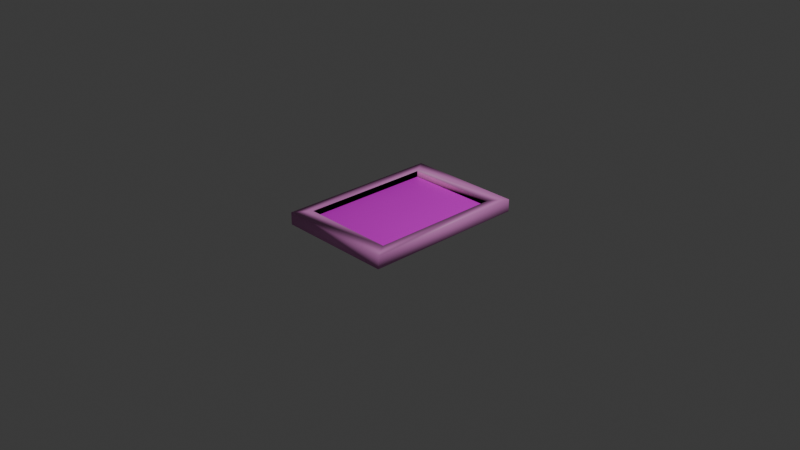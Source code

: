 # Source: taulu_1.blend  (saved by Blender 4.0.36; exported with 4.5.12 LTS)
import bpy
from mathutils import Matrix  # noqa: F401  (used for matrix-valued properties, if any)

bpy.ops.wm.read_factory_settings(use_empty=True)
scene = bpy.context.scene
scene.name = 'Scene'

# ---- collections
col_collection = bpy.data.collections.new('Collection'); scene.collection.children.link(col_collection)

# ---- images (referenced by path relative to the original .blend; pixels are not part of the script)
import os
ASSET_DIR = os.environ.get("B2B_ASSET_DIR", "")  # directory of the original .blend (textures are referenced by path, not embedded)
HERE = os.path.dirname(os.path.abspath(__file__))  # packed textures are extracted next to this script under _unpacked/

def load_image(name, relpath, width, height, colorspace="sRGB"):
    """Load a texture the original file referenced (path relative to the .blend, or extracted next to this script)."""
    p = next((c for c in (os.path.join(HERE, relpath), os.path.join(ASSET_DIR, relpath)) if relpath and os.path.exists(c)), "")
    if p:
        img = bpy.data.images.load(p, check_existing=True)
        img.name = name
    else:  # same state as the original file: an image datablock whose file is absent (Cycles renders it pink)
        img = bpy.data.images.new(name, width, height)
        img.source = "FILE"
        img.filepath = "//" + (relpath or name)
    img.colorspace_settings.name = colorspace
    return img
img_wisdom_png = load_image('wisdom.png', 'wisdom.png', 1024, 1024, 'sRGB')

# ---- materials (node trees are filled in below, after node groups)
mat_material_002 = bpy.data.materials.new('Material.002')
mat_material_002.use_transparent_shadow = False
mat_material_002.preview_render_type = 'FLAT'
mat_material_003 = bpy.data.materials.new('Material.003')
mat_material_003.use_transparent_shadow = False

# ---- material node trees
mat_material_002.use_nodes = True; mat_material_002.node_tree.nodes.clear()
_N = mat_material_002.node_tree.nodes; _L = mat_material_002.node_tree.links
n0 = _N.new('ShaderNodeBsdfPrincipled'); n0.name = 'Principled BSDF'; n0.location = (10, 300)
n0.inputs[3].default_value = 1.45
n1 = _N.new('ShaderNodeOutputMaterial'); n1.name = 'Material Output'; n1.location = (300, 300)
n2 = _N.new('ShaderNodeTexImage'); n2.name = 'Image Texture'; n2.location = (-285, 282)
n2.image = img_wisdom_png
_L.new(n0.outputs[0], n1.inputs[0])
_L.new(n2.outputs[0], n0.inputs[0])
n1.is_active_output = True
mat_material_003.use_nodes = True; mat_material_003.node_tree.nodes.clear()
_N = mat_material_003.node_tree.nodes; _L = mat_material_003.node_tree.links
n0 = _N.new('ShaderNodeBsdfPrincipled'); n0.name = 'Principled BSDF'; n0.location = (10, 300)
n0.inputs[0].default_value = (0.8038, 0.2681, 0.6887, 1.0)
n0.inputs[3].default_value = 1.45
n1 = _N.new('ShaderNodeOutputMaterial'); n1.name = 'Material Output'; n1.location = (300, 300)
_L.new(n0.outputs[0], n1.inputs[0])
n1.is_active_output = True

# ---- world
world_world = bpy.data.worlds.new('World'); scene.world = world_world
world_world.use_nodes = True; world_world.node_tree.nodes.clear()
_N = world_world.node_tree.nodes; _L = world_world.node_tree.links
n0 = _N.new('ShaderNodeOutputWorld'); n0.name = 'World Output'; n0.location = (300, 300)
n1 = _N.new('ShaderNodeBackground'); n1.name = 'Background'; n1.location = (10, 300)
n1.inputs[0].default_value = (0.05088, 0.05088, 0.05088, 1.0)
_L.new(n1.outputs[0], n0.inputs[0])
n0.is_active_output = True
world_world.color = (0.05088, 0.05088, 0.05088)
world_world.use_sun_shadow = False
world_world.sun_shadow_jitter_overblur = 0.0

# ---- cameras
cam_camera = bpy.data.cameras.new('Camera')
cam_camera.clip_end = 100.0
cam_camera.ortho_scale = 7.314

# ---- lights
light_light = bpy.data.lights.new('Light', 'POINT')
light_light.transmission_factor = 0.0
light_light.use_soft_falloff = False
light_light.energy = 1000.0
light_light.shadow_soft_size = 0.1
light_light.shadow_maximum_resolution = 0.006
light_light.use_absolute_resolution = True

# ---- meshes
me_plane_003 = bpy.data.meshes.new('Plane.003')
me_plane_003.from_pydata([(-0.8015, 0.8015, 0.06428), (-0.8015, -0.8015, 0.06428), (0.8015, -0.8015, 0.06428), (0.8015, 0.8015, 0.06428), (0.8015, -0.8015, 0.0), (-0.8015, -0.8015, 0.0), (0.8015, 0.8015, 0.0), (-0.8015, 0.8015, 0.0), (0.8015, 0.8015, 0.1245), (0.8015, -0.8015, 0.1245), (-0.8015, -0.8015, 0.1245), (-0.8015, 0.8015, 0.1245), (1.0, 1.0, 0.0), (1.0, -1.0, 0.0), (-1.0, -1.0, 0.0), (-1.0, 1.0, 0.0), (1.0, 1.0, 0.1245), (1.0, -1.0, 0.1245), (-1.0, -1.0, 0.1245), (-1.0, 1.0, 0.1245), (0.8015, 0.8015, 0.06428), (0.8015, -0.8015, 0.06428), (-0.8015, -0.8015, 0.06428), (-0.8015, 0.8015, 0.06428)], [], [(3, 0, 1, 2), (10, 11, 7, 5), (9, 10, 5, 4), (14, 15, 19, 18), (12, 13, 17, 16), (15, 12, 16, 19), (13, 14, 18, 17), (6, 4, 13, 12), (4, 5, 14, 13), (5, 7, 15, 14), (7, 6, 12, 15), (9, 8, 16, 17), (10, 9, 17, 18), (11, 10, 18, 19), (8, 11, 19, 16), (11, 8, 6, 7), (8, 9, 4, 6), (10, 11, 23, 22), (8, 9, 21, 20), (11, 8, 20, 23), (9, 10, 22, 21)])
me_plane_003.polygons.foreach_set('use_smooth', [True] * 21)
me_plane_003.polygons.foreach_set('material_index', [0, 1, 1, 1, 1, 1, 1, 1, 1, 1, 1, 1, 1, 1, 1, 1, 1, 1, 1, 1, 1])
_uv = me_plane_003.uv_layers.new(name='UVMap')
_uv.uv.foreach_set('vector', [0.002446, 0.9992, 0.9999, 1.001, 0.9999, 8.407e-05, 8.41e-05, 8.407e-05, 0.9008, 0.09924, 0.9008, 0.9008, 0.9008, 0.9008, 0.9008, 0.09924, 0.09924, 0.09924, 0.9008, 0.09924, 0.9008, 0.09924, 0.09924, 0.09924, 1.0, 0.0, 1.0, 1.0, 1.0, 1.0, 1.0, 0.0, 0.0, 1.0, 0.0, 0.0, 0.0, 0.0, 0.0, 1.0, 1.0, 1.0, 0.0, 1.0, 0.0, 1.0, 1.0, 1.0, 0.0, 0.0, 1.0, 0.0, 1.0, 0.0, 0.0, 0.0, 0.09924, 0.9008, 0.09924, 0.09924, 0.0, 0.0, 0.0, 1.0, 0.09924, 0.09924, 0.9008, 0.09924, 1.0, 0.0, 0.0, 0.0, 0.9008, 0.09924, 0.9008, 0.9008, 1.0, 1.0, 1.0, 0.0, 0.9008, 0.9008, 0.09924, 0.9008, 0.0, 1.0, 1.0, 1.0, 0.09924, 0.09924, 0.09924, 0.9008, 0.0, 1.0, 0.0, 0.0, 0.9008, 0.09924, 0.09924, 0.09924, 0.0, 0.0, 1.0, 0.0, 0.9008, 0.9008, 0.9008, 0.09924, 1.0, 0.0, 1.0, 1.0, 0.09924, 0.9008, 0.9008, 0.9008, 1.0, 1.0, 0.0, 1.0, 0.9008, 0.9008, 0.09924, 0.9008, 0.09924, 0.9008, 0.9008, 0.9008, 0.09924, 0.9008, 0.09924, 0.09924, 0.09924, 0.09924, 0.09924, 0.9008, 0.9008, 0.09924, 0.9008, 0.9008, 0.9008, 0.9008, 0.9008, 0.09924, 0.09924, 0.9008, 0.09924, 0.09924, 0.09924, 0.09924, 0.09924, 0.9008, 0.9008, 0.9008, 0.09924, 0.9008, 0.09924, 0.9008, 0.9008, 0.9008, 0.09924, 0.09924, 0.9008, 0.09924, 0.9008, 0.09924, 0.09924, 0.09924])
me_plane_003.materials.append(mat_material_002)
me_plane_003.materials.append(mat_material_003)
me_plane_003.update()

# ---- objects
ob_light = bpy.data.objects.new('Light', light_light)
ob_camera = bpy.data.objects.new('Camera', cam_camera)
ob_plane_001 = bpy.data.objects.new('Plane.001', me_plane_003)

# ---- transforms, parenting, visibility, modifiers, constraints
ob_light.location = (4.076, 1.005, 5.904)
ob_light.rotation_euler = (0.6503, 0.05522, 1.866)
ob_light.lock_rotations_4d = False
ob_light.empty_display_type = 'ARROWS'
ob_light.color = (0.0, 0.0, 0.0, 0.0)
ob_light.lineart.crease_threshold = 0.0
ob_camera.location = (7.359, -6.926, 4.958)
ob_camera.rotation_euler = (1.109, 0.0, 0.8149)
ob_camera.lock_rotations_4d = False
ob_camera.empty_display_type = 'ARROWS'
ob_camera.color = (0.0, 0.0, 0.0, 0.0)
ob_camera.display_type = 'WIRE'
ob_camera.lineart.crease_threshold = 0.0
ob_plane_001.location = (0.0, 0.03121, 0.0)
ob_plane_001.scale = (-0.6436, 0.904, 1.081)

# ---- collection membership
col_collection.objects.link(ob_light)
col_collection.objects.link(ob_camera)
col_collection.objects.link(ob_plane_001)

# ---- scene / render settings (as saved in the file)
scene.camera = ob_camera
scene.frame_start = 1; scene.frame_end = 250; scene.frame_set(1)
scene.render.engine = 'BLENDER_EEVEE_NEXT'
scene.cycles.sampling_pattern = 'TABULATED_SOBOL'
bpy.context.view_layer.update()
